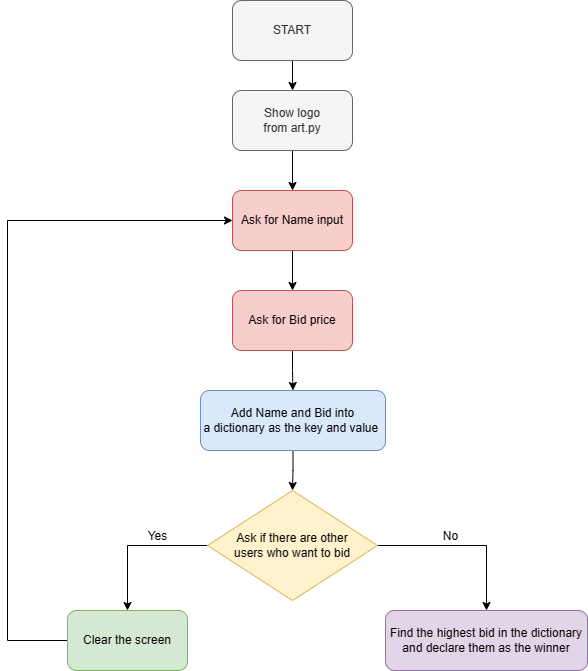

The diagram above was exported from draw.io. Its source (the exported page's mxGraphModel, read from the mxfile embedded in the PNG):
<mxGraphModel dx="794" dy="470" grid="1" gridSize="10" guides="1" tooltips="1" connect="1" arrows="1" fold="1" page="1" pageScale="1" pageWidth="850" pageHeight="1100" math="0" shadow="0">
  <root>
    <mxCell id="0" />
    <mxCell id="1" parent="0" />
    <mxCell id="QWmdINsRcBgkrCCrXhsF-9" style="edgeStyle=orthogonalEdgeStyle;rounded=0;orthogonalLoop=1;jettySize=auto;html=1;entryX=0.5;entryY=0;entryDx=0;entryDy=0;" edge="1" parent="1" source="QWmdINsRcBgkrCCrXhsF-1" target="QWmdINsRcBgkrCCrXhsF-2">
      <mxGeometry relative="1" as="geometry" />
    </mxCell>
    <mxCell id="QWmdINsRcBgkrCCrXhsF-1" value="START" style="rounded=1;whiteSpace=wrap;html=1;fillColor=#f5f5f5;fontColor=#333333;strokeColor=#666666;" vertex="1" parent="1">
      <mxGeometry x="365" y="40" width="120" height="60" as="geometry" />
    </mxCell>
    <mxCell id="QWmdINsRcBgkrCCrXhsF-10" style="edgeStyle=orthogonalEdgeStyle;rounded=0;orthogonalLoop=1;jettySize=auto;html=1;entryX=0.5;entryY=0;entryDx=0;entryDy=0;" edge="1" parent="1" source="QWmdINsRcBgkrCCrXhsF-2" target="QWmdINsRcBgkrCCrXhsF-3">
      <mxGeometry relative="1" as="geometry" />
    </mxCell>
    <mxCell id="QWmdINsRcBgkrCCrXhsF-2" value="Show logo &lt;br&gt;from art.py" style="rounded=1;whiteSpace=wrap;html=1;fillColor=#f5f5f5;fontColor=#333333;strokeColor=#666666;" vertex="1" parent="1">
      <mxGeometry x="365" y="130" width="120" height="60" as="geometry" />
    </mxCell>
    <mxCell id="QWmdINsRcBgkrCCrXhsF-11" style="edgeStyle=orthogonalEdgeStyle;rounded=0;orthogonalLoop=1;jettySize=auto;html=1;entryX=0.5;entryY=0;entryDx=0;entryDy=0;" edge="1" parent="1" source="QWmdINsRcBgkrCCrXhsF-3" target="QWmdINsRcBgkrCCrXhsF-4">
      <mxGeometry relative="1" as="geometry" />
    </mxCell>
    <mxCell id="QWmdINsRcBgkrCCrXhsF-3" value="Ask for Name input" style="rounded=1;whiteSpace=wrap;html=1;fillColor=#f8cecc;strokeColor=#b85450;" vertex="1" parent="1">
      <mxGeometry x="365" y="230" width="120" height="60" as="geometry" />
    </mxCell>
    <mxCell id="QWmdINsRcBgkrCCrXhsF-12" style="edgeStyle=orthogonalEdgeStyle;rounded=0;orthogonalLoop=1;jettySize=auto;html=1;entryX=0.5;entryY=0;entryDx=0;entryDy=0;" edge="1" parent="1" source="QWmdINsRcBgkrCCrXhsF-4" target="QWmdINsRcBgkrCCrXhsF-5">
      <mxGeometry relative="1" as="geometry" />
    </mxCell>
    <mxCell id="QWmdINsRcBgkrCCrXhsF-4" value="Ask for Bid price" style="rounded=1;whiteSpace=wrap;html=1;fillColor=#f8cecc;strokeColor=#b85450;" vertex="1" parent="1">
      <mxGeometry x="365" y="330" width="120" height="60" as="geometry" />
    </mxCell>
    <mxCell id="QWmdINsRcBgkrCCrXhsF-13" style="edgeStyle=orthogonalEdgeStyle;rounded=0;orthogonalLoop=1;jettySize=auto;html=1;entryX=0.5;entryY=0;entryDx=0;entryDy=0;" edge="1" parent="1" source="QWmdINsRcBgkrCCrXhsF-5" target="QWmdINsRcBgkrCCrXhsF-6">
      <mxGeometry relative="1" as="geometry" />
    </mxCell>
    <mxCell id="QWmdINsRcBgkrCCrXhsF-5" value="Add Name and Bid into&lt;br&gt;a dictionary as the key and value&amp;nbsp;" style="rounded=1;whiteSpace=wrap;html=1;fillColor=#dae8fc;strokeColor=#6c8ebf;" vertex="1" parent="1">
      <mxGeometry x="333" y="430" width="185" height="60" as="geometry" />
    </mxCell>
    <mxCell id="QWmdINsRcBgkrCCrXhsF-14" style="edgeStyle=orthogonalEdgeStyle;rounded=0;orthogonalLoop=1;jettySize=auto;html=1;entryX=0.5;entryY=0;entryDx=0;entryDy=0;" edge="1" parent="1" source="QWmdINsRcBgkrCCrXhsF-6" target="QWmdINsRcBgkrCCrXhsF-7">
      <mxGeometry relative="1" as="geometry" />
    </mxCell>
    <mxCell id="QWmdINsRcBgkrCCrXhsF-15" style="edgeStyle=orthogonalEdgeStyle;rounded=0;orthogonalLoop=1;jettySize=auto;html=1;entryX=0.5;entryY=0;entryDx=0;entryDy=0;" edge="1" parent="1" source="QWmdINsRcBgkrCCrXhsF-6" target="QWmdINsRcBgkrCCrXhsF-8">
      <mxGeometry relative="1" as="geometry" />
    </mxCell>
    <mxCell id="QWmdINsRcBgkrCCrXhsF-6" value="Ask if there are other&lt;br&gt;users who want to bid" style="rhombus;whiteSpace=wrap;html=1;fillColor=#fff2cc;strokeColor=#d6b656;" vertex="1" parent="1">
      <mxGeometry x="340" y="530" width="170" height="110" as="geometry" />
    </mxCell>
    <mxCell id="QWmdINsRcBgkrCCrXhsF-16" style="edgeStyle=orthogonalEdgeStyle;rounded=0;orthogonalLoop=1;jettySize=auto;html=1;entryX=0;entryY=0.5;entryDx=0;entryDy=0;" edge="1" parent="1" source="QWmdINsRcBgkrCCrXhsF-7" target="QWmdINsRcBgkrCCrXhsF-3">
      <mxGeometry relative="1" as="geometry">
        <Array as="points">
          <mxPoint x="140" y="680" />
          <mxPoint x="140" y="260" />
        </Array>
      </mxGeometry>
    </mxCell>
    <mxCell id="QWmdINsRcBgkrCCrXhsF-7" value="Clear the screen" style="rounded=1;whiteSpace=wrap;html=1;fillColor=#d5e8d4;strokeColor=#82b366;" vertex="1" parent="1">
      <mxGeometry x="200" y="650" width="120" height="60" as="geometry" />
    </mxCell>
    <mxCell id="QWmdINsRcBgkrCCrXhsF-8" value="Find the highest bid in the dictionary&lt;br&gt;and declare them as the winner" style="rounded=1;whiteSpace=wrap;html=1;fillColor=#e1d5e7;strokeColor=#9673a6;" vertex="1" parent="1">
      <mxGeometry x="518" y="650" width="202" height="60" as="geometry" />
    </mxCell>
    <mxCell id="QWmdINsRcBgkrCCrXhsF-17" value="Yes" style="text;html=1;align=center;verticalAlign=middle;resizable=0;points=[];autosize=1;strokeColor=none;fillColor=none;" vertex="1" parent="1">
      <mxGeometry x="270" y="561" width="40" height="30" as="geometry" />
    </mxCell>
    <mxCell id="QWmdINsRcBgkrCCrXhsF-19" value="No" style="text;html=1;align=center;verticalAlign=middle;resizable=0;points=[];autosize=1;strokeColor=none;fillColor=none;" vertex="1" parent="1">
      <mxGeometry x="563" y="561" width="40" height="30" as="geometry" />
    </mxCell>
  </root>
</mxGraphModel>